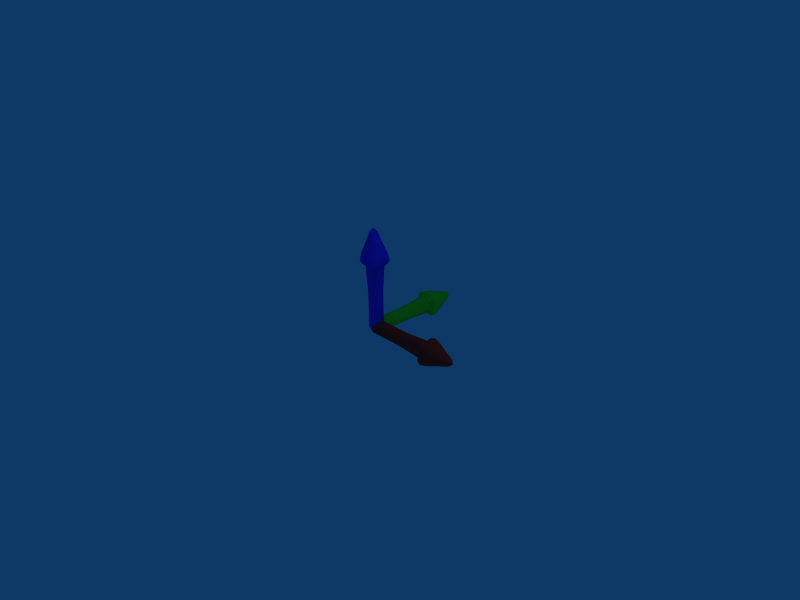 # Source: Axis.blend  (saved by Blender 2.49.2; exported with 4.5.12 LTS)
import bpy
from mathutils import Matrix  # noqa: F401  (used for matrix-valued properties, if any)

bpy.ops.wm.read_factory_settings(use_empty=True)
scene = bpy.context.scene
scene.name = 'Scene'

# ---- collections
col_collection_1 = bpy.data.collections.new('Collection 1'); scene.collection.children.link(col_collection_1)

# ---- materials (node trees are filled in below, after node groups)
mat_material_002 = bpy.data.materials.new('Material.002')
mat_material_002.alpha_threshold = 0.0
mat_material_002.diffuse_color = (0.1549, 1.0, 0.1549, 1.0)
mat_material_002.roughness = 0.5
mat_material_002.line_color = (0.0, 0.0, 0.0, 1.0)
mat_material_001 = bpy.data.materials.new('Material.001')
mat_material_001.alpha_threshold = 0.0
mat_material_001.diffuse_color = (1.0, 0.1797, 0.1549, 1.0)
mat_material_001.roughness = 0.5
mat_material_001.line_color = (0.0, 0.0, 0.0, 1.0)
mat_material = bpy.data.materials.new('Material')
mat_material.alpha_threshold = 0.0
mat_material.diffuse_color = (0.155, 0.155, 1.0, 1.0)
mat_material.roughness = 0.5
mat_material.line_color = (0.0, 0.0, 0.0, 1.0)

# ---- material node trees

# ---- world
world_world = bpy.data.worlds.new('World'); scene.world = world_world
world_world.color = (0.05656, 0.2208, 0.4)
world_world.use_sun_shadow = False
world_world.sun_shadow_jitter_overblur = 0.0
world_world.cycles.sampling_method = 'MANUAL'
world_world.cycles.sample_map_resolution = 256

# ---- cameras
cam_camera = bpy.data.cameras.new('Camera')
cam_camera.passepartout_alpha = 0.2
cam_camera.clip_end = 100.0
cam_camera.lens = 35.0
cam_camera.ortho_scale = 7.314
cam_camera.show_passepartout = False
cam_camera.show_safe_areas = True
cam_camera.dof.focus_distance = 0.0
cam_camera.dof.aperture_fstop = 128.0

# ---- lights
light_spot = bpy.data.lights.new('Spot', 'POINT')
light_spot.transmission_factor = 0.0
light_spot.cutoff_distance = 30.0
light_spot.energy = 100.0
light_spot.shadow_buffer_clip_start = 1.001
light_spot.shadow_soft_size = 1.0
light_spot.shadow_maximum_resolution = 0.006
light_spot.use_absolute_resolution = True
light_spot.cycles.use_multiple_importance_sampling = False

# ---- meshes
me_axis_y = bpy.data.meshes.new('Axis_Y')
me_axis_y.from_pydata([(-2.98e-08, -0.1, 2.235e-08), (0.1, 0.0, 5.96e-08), (-5.96e-08, 7.451e-09, 0.1), (-0.1, 0.0, 1.49e-08), (-1.49e-08, -7.451e-09, -0.1), (2.235e-08, 0.55, -0.1), (-0.1, 0.55, 0.0), (-6.706e-08, 0.55, 0.1), (0.1, 0.55, 5.96e-08), (0.1284, 1.0, 0.0), (0.1568, 1.0, -0.09507), (0.1568, 1.0, 0.09507), (-5.712e-08, 1.0, 0.1284), (0.09507, 1.0, 0.1568), (-0.09507, 1.0, 0.1568), (-0.1284, 1.0, -1.192e-07), (-0.1568, 1.0, 0.09507), (-0.1568, 1.0, -0.09507), (5.96e-08, 1.0, -0.1284), (-0.09507, 1.0, -0.1568), (0.09507, 1.0, -0.1568), (0.09137, 1.109, -0.1531), (-0.002484, 1.218, -0.121), (-0.004969, 1.436, -0.05677), (-0.09385, 1.109, -0.1531), (-0.1556, 1.109, -0.09137), (-0.126, 1.218, 0.002484), (-0.06671, 1.436, 0.004969), (-0.1556, 1.109, 0.09385), (-0.09385, 1.109, 0.1556), (-0.002484, 1.218, 0.126), (-0.004969, 1.436, 0.06671), (0.09137, 1.109, 0.1556), (0.1531, 1.109, 0.09385), (0.121, 1.218, 0.002484), (0.05677, 1.436, 0.004969), (0.1531, 1.109, -0.09137), (-3.725e-08, -0.075, 0.075), (0.075, -0.075, 3.725e-08), (-2.608e-08, -0.075, -0.075), (-0.075, -0.075, 7.451e-09), (0.1, 0.1875, 5.96e-08), (-7.637e-08, 0.1875, 0.1), (-0.1, 0.1875, 1.49e-08), (1.863e-09, 0.1875, -0.1), (0.075, 0.0, 0.075), (0.075, 0.0, -0.075), (-0.075, 0.0, 0.075), (-0.075, 0.0, -0.075), (-0.075, 0.55, -0.075), (4.284e-08, 0.8875, -0.1071), (0.075, 0.55, -0.075), (-0.075, 0.55, 0.075), (-0.1071, 0.8875, -5.96e-08), (0.075, 0.55, 0.075), (-5.34e-08, 0.8875, 0.1071), (0.1071, 0.8875, 0.0), (0.1343, 1.0, -0.1343), (0.1343, 1.0, 0.1343), (-0.1343, 1.0, 0.1343), (-0.1343, 1.0, -0.1343), (0.1701, 1.027, -0.09291), (0.1701, 1.027, 0.09354), (0.09291, 1.027, 0.1707), (-0.09354, 1.027, 0.1707), (-0.1707, 1.027, 0.09354), (-0.1707, 1.027, -0.09291), (0.09291, 1.027, -0.1701), (-0.09354, 1.027, -0.1701), (-0.1327, 1.136, 0.1327), (-0.04387, 1.463, 0.04387), (0.1296, 1.136, 0.1327), (0.03331, 1.463, 0.04387), (0.1296, 1.136, -0.1296), (0.03331, 1.463, -0.03331), (-0.1327, 1.136, -0.1296), (-0.04387, 1.463, -0.03331), (0.1426, 1.0, 0.04877), (0.1426, 1.0, -0.04877), (-0.04877, 1.0, 0.1426), (0.04877, 1.0, 0.1426), (-0.1426, 1.0, -0.04877), (-0.1426, 1.0, 0.04877), (0.04877, 1.0, -0.1426), (-0.04877, 1.0, -0.1426), (0.04444, 1.164, -0.1371), (-0.04817, 1.164, -0.1371), (-0.003727, 1.327, -0.08888), (-0.1408, 1.164, -0.04444), (-0.1408, 1.164, 0.04817), (-0.09634, 1.327, 0.003726), (-0.04817, 1.164, 0.1408), (0.04444, 1.164, 0.1408), (-0.003727, 1.327, 0.09634), (0.1371, 1.164, 0.04817), (0.1371, 1.164, -0.04444), (0.08888, 1.327, 0.003727), (0.05556, -0.05556, -0.05556), (0.05556, -0.05556, 0.05556), (-0.05556, -0.05556, 0.05556), (-0.05556, -0.05556, -0.05556), (0.075, 0.1875, -0.075), (0.075, 0.1875, 0.075), (-0.075, 0.1875, 0.075), (-0.075, 0.1875, -0.075), (0.09308, 0.95, -0.09308), (-0.09308, 0.95, -0.09308), (-0.09308, 0.95, 0.09308), (0.09308, 0.95, 0.09308), (0.147, 1.034, -0.147), (0.147, 1.034, 0.1478), (-0.1478, 1.034, 0.1478), (-0.1478, 1.034, -0.147), (-0.0059, 1.518, 0.0059), (0.1684, 1.03, 0.0003451), (-0.0003451, 1.03, 0.1691), (-0.1691, 1.03, 0.000345), (-0.000345, 1.03, -0.1684), (-0.08742, 1.297, 0.08742), (0.08065, 1.297, 0.08742), (0.08065, 1.297, -0.08065), (-0.08742, 1.297, -0.08065)], [], [(0, 39, 97, 38), (0, 38, 98, 37), (0, 37, 99, 40), (0, 40, 100, 39), (1, 38, 97, 46), (1, 46, 101, 41), (1, 41, 102, 45), (1, 45, 98, 38), (2, 37, 98, 45), (2, 45, 102, 42), (2, 42, 103, 47), (2, 47, 99, 37), (3, 40, 99, 47), (3, 47, 103, 43), (3, 43, 104, 48), (3, 48, 100, 40), (4, 44, 101, 46), (4, 46, 97, 39), (4, 39, 100, 48), (4, 48, 104, 44), (5, 51, 101, 44), (5, 44, 104, 49), (5, 49, 106, 50), (5, 50, 105, 51), (6, 49, 104, 43), (6, 43, 103, 52), (6, 52, 107, 53), (6, 53, 106, 49), (7, 52, 103, 42), (7, 42, 102, 54), (7, 54, 108, 55), (7, 55, 107, 52), (8, 54, 102, 41), (8, 41, 101, 51), (8, 51, 105, 56), (8, 56, 108, 54), (9, 78, 114, 77), (9, 77, 108, 56), (9, 56, 105, 78), (10, 57, 109, 61), (10, 61, 114, 78), (10, 78, 105, 57), (11, 77, 114, 62), (11, 62, 110, 58), (11, 58, 108, 77), (12, 80, 115, 79), (12, 79, 107, 55), (12, 55, 108, 80), (13, 58, 110, 63), (13, 63, 115, 80), (13, 80, 108, 58), (14, 79, 115, 64), (14, 64, 111, 59), (14, 59, 107, 79), (15, 82, 116, 81), (15, 81, 106, 53), (15, 53, 107, 82), (16, 59, 111, 65), (16, 65, 116, 82), (16, 82, 107, 59), (17, 81, 116, 66), (17, 66, 112, 60), (17, 60, 106, 81), (18, 84, 117, 83), (18, 83, 105, 50), (18, 50, 106, 84), (19, 60, 112, 68), (19, 68, 117, 84), (19, 84, 106, 60), (20, 83, 117, 67), (20, 67, 109, 57), (20, 57, 105, 83), (21, 85, 120, 73), (21, 73, 109, 67), (21, 67, 117, 85), (22, 85, 117, 86), (22, 86, 121, 87), (22, 87, 120, 85), (23, 76, 113, 74), (23, 74, 120, 87), (23, 87, 121, 76), (24, 75, 121, 86), (24, 86, 117, 68), (24, 68, 112, 75), (25, 88, 121, 75), (25, 75, 112, 66), (25, 66, 116, 88), (26, 88, 116, 89), (26, 89, 118, 90), (26, 90, 121, 88), (27, 70, 113, 76), (27, 76, 121, 90), (27, 90, 118, 70), (28, 69, 118, 89), (28, 89, 116, 65), (28, 65, 111, 69), (29, 91, 118, 69), (29, 69, 111, 64), (29, 64, 115, 91), (30, 91, 115, 92), (30, 92, 119, 93), (30, 93, 118, 91), (31, 72, 113, 70), (31, 70, 118, 93), (31, 93, 119, 72), (32, 71, 119, 92), (32, 92, 115, 63), (32, 63, 110, 71), (33, 94, 119, 71), (33, 71, 110, 62), (33, 62, 114, 94), (34, 94, 114, 95), (34, 95, 120, 96), (34, 96, 119, 94), (35, 74, 113, 72), (35, 72, 119, 96), (35, 96, 120, 74), (36, 73, 120, 95), (36, 95, 114, 61), (36, 61, 109, 73)])
me_axis_y.polygons.foreach_set('use_smooth', [True] * 120)
me_axis_y.materials.append(mat_material_002)
me_axis_y.use_remesh_preserve_volume = False
me_axis_y.use_remesh_preserve_attributes = False
me_axis_y.use_mirror_vertex_groups = False
me_axis_y.update()
me_axis_x = bpy.data.meshes.new('Axis_X')
me_axis_x.from_pydata([(-0.1, -1.49e-08, 3.725e-08), (-7.451e-09, -5.96e-08, -0.1), (0.0, -0.1, 5.96e-08), (7.451e-09, -1.49e-08, 0.1), (0.0, 0.1, 1.49e-08), (0.55, 0.1, -5.96e-08), (0.55, 0.0, 0.1), (0.55, -0.1, 5.96e-08), (0.55, -5.96e-08, -0.1), (1.0, -3.725e-08, -0.1284), (1.0, 0.09507, -0.1568), (1.0, -0.09507, -0.1568), (1.0, -0.1284, 0.0), (1.0, -0.1568, -0.09507), (1.0, -0.1568, 0.09507), (1.0, 3.725e-08, 0.1284), (1.0, -0.09507, 0.1568), (1.0, 0.09507, 0.1568), (1.0, 0.1284, -1.192e-07), (1.0, 0.1568, 0.09507), (1.0, 0.1568, -0.09507), (1.109, 0.1531, -0.09137), (1.218, 0.121, 0.002484), (1.436, 0.05677, 0.004969), (1.109, 0.1531, 0.09385), (1.109, 0.09137, 0.1556), (1.218, -0.002484, 0.126), (1.436, -0.004969, 0.06671), (1.109, -0.09385, 0.1556), (1.109, -0.1556, 0.09385), (1.218, -0.126, 0.002484), (1.436, -0.06671, 0.004969), (1.109, -0.1556, -0.09137), (1.109, -0.09385, -0.1531), (1.218, -0.002484, -0.121), (1.436, -0.004969, -0.05677), (1.109, 0.09137, -0.1531), (-0.075, -0.075, 3.725e-08), (-0.075, -3.353e-08, -0.075), (-0.075, 0.075, 2.98e-08), (-0.075, -7.451e-09, 0.075), (0.1875, -7.451e-08, -0.1), (0.1875, -0.1, 7.451e-08), (0.1875, -1.863e-08, 0.1), (0.1875, 0.1, -1.49e-08), (0.0, -0.075, -0.075), (0.0, 0.075, -0.075), (0.0, -0.075, 0.075), (0.0, 0.075, 0.075), (0.55, 0.075, 0.075), (0.8875, 0.1071, -5.96e-08), (0.55, 0.075, -0.075), (0.55, -0.075, 0.075), (0.8875, 2.421e-08, 0.1071), (0.55, -0.075, -0.075), (0.8875, -0.1071, 0.0), (0.8875, -3.912e-08, -0.1071), (1.0, 0.1343, -0.1343), (1.0, -0.1343, -0.1343), (1.0, -0.1343, 0.1343), (1.0, 0.1343, 0.1343), (1.027, 0.09291, -0.1701), (1.027, -0.09354, -0.1701), (1.027, -0.1707, -0.09291), (1.027, -0.1707, 0.09354), (1.027, -0.09354, 0.1707), (1.027, 0.09291, 0.1707), (1.027, 0.1701, -0.09291), (1.027, 0.1701, 0.09354), (1.136, -0.1327, 0.1327), (1.463, -0.04387, 0.04387), (1.136, -0.1327, -0.1296), (1.463, -0.04387, -0.03331), (1.136, 0.1296, -0.1296), (1.463, 0.03331, -0.03331), (1.136, 0.1296, 0.1327), (1.463, 0.03331, 0.04387), (1.0, -0.04877, -0.1426), (1.0, 0.04877, -0.1426), (1.0, -0.1426, 0.04877), (1.0, -0.1426, -0.04877), (1.0, 0.04877, 0.1426), (1.0, -0.04877, 0.1426), (1.0, 0.1426, -0.04877), (1.0, 0.1426, 0.04877), (1.164, 0.1371, -0.04444), (1.164, 0.1371, 0.04817), (1.327, 0.08888, 0.003726), (1.164, 0.04444, 0.1408), (1.164, -0.04817, 0.1408), (1.327, -0.003727, 0.09634), (1.164, -0.1408, 0.04817), (1.164, -0.1408, -0.04444), (1.327, -0.09634, 0.003727), (1.164, -0.04817, -0.1371), (1.164, 0.04444, -0.1371), (1.327, -0.003727, -0.08888), (-0.05556, 0.05556, -0.05556), (-0.05556, -0.05556, -0.05556), (-0.05556, -0.05556, 0.05556), (-0.05556, 0.05556, 0.05556), (0.1875, 0.075, -0.075), (0.1875, -0.075, -0.075), (0.1875, -0.075, 0.075), (0.1875, 0.075, 0.075), (0.95, 0.09308, -0.09308), (0.95, 0.09308, 0.09308), (0.95, -0.09308, 0.09308), (0.95, -0.09308, -0.09308), (1.034, 0.147, -0.147), (1.034, -0.1478, -0.147), (1.034, -0.1478, 0.1478), (1.034, 0.147, 0.1478), (1.518, -0.0059, 0.0059), (1.03, -0.0003451, -0.1684), (1.03, -0.1691, 0.0003451), (1.03, -0.000345, 0.1691), (1.03, 0.1684, 0.0003449), (1.297, -0.08742, 0.08742), (1.297, -0.08742, -0.08065), (1.297, 0.08065, -0.08065), (1.297, 0.08065, 0.08742)], [], [(0, 39, 97, 38), (0, 38, 98, 37), (0, 37, 99, 40), (0, 40, 100, 39), (1, 38, 97, 46), (1, 46, 101, 41), (1, 41, 102, 45), (1, 45, 98, 38), (2, 37, 98, 45), (2, 45, 102, 42), (2, 42, 103, 47), (2, 47, 99, 37), (3, 40, 99, 47), (3, 47, 103, 43), (3, 43, 104, 48), (3, 48, 100, 40), (4, 44, 101, 46), (4, 46, 97, 39), (4, 39, 100, 48), (4, 48, 104, 44), (5, 51, 101, 44), (5, 44, 104, 49), (5, 49, 106, 50), (5, 50, 105, 51), (6, 49, 104, 43), (6, 43, 103, 52), (6, 52, 107, 53), (6, 53, 106, 49), (7, 52, 103, 42), (7, 42, 102, 54), (7, 54, 108, 55), (7, 55, 107, 52), (8, 54, 102, 41), (8, 41, 101, 51), (8, 51, 105, 56), (8, 56, 108, 54), (9, 78, 114, 77), (9, 77, 108, 56), (9, 56, 105, 78), (10, 57, 109, 61), (10, 61, 114, 78), (10, 78, 105, 57), (11, 77, 114, 62), (11, 62, 110, 58), (11, 58, 108, 77), (12, 80, 115, 79), (12, 79, 107, 55), (12, 55, 108, 80), (13, 58, 110, 63), (13, 63, 115, 80), (13, 80, 108, 58), (14, 79, 115, 64), (14, 64, 111, 59), (14, 59, 107, 79), (15, 82, 116, 81), (15, 81, 106, 53), (15, 53, 107, 82), (16, 59, 111, 65), (16, 65, 116, 82), (16, 82, 107, 59), (17, 81, 116, 66), (17, 66, 112, 60), (17, 60, 106, 81), (18, 84, 117, 83), (18, 83, 105, 50), (18, 50, 106, 84), (19, 60, 112, 68), (19, 68, 117, 84), (19, 84, 106, 60), (20, 83, 117, 67), (20, 67, 109, 57), (20, 57, 105, 83), (21, 85, 120, 73), (21, 73, 109, 67), (21, 67, 117, 85), (22, 85, 117, 86), (22, 86, 121, 87), (22, 87, 120, 85), (23, 76, 113, 74), (23, 74, 120, 87), (23, 87, 121, 76), (24, 75, 121, 86), (24, 86, 117, 68), (24, 68, 112, 75), (25, 88, 121, 75), (25, 75, 112, 66), (25, 66, 116, 88), (26, 88, 116, 89), (26, 89, 118, 90), (26, 90, 121, 88), (27, 70, 113, 76), (27, 76, 121, 90), (27, 90, 118, 70), (28, 69, 118, 89), (28, 89, 116, 65), (28, 65, 111, 69), (29, 91, 118, 69), (29, 69, 111, 64), (29, 64, 115, 91), (30, 91, 115, 92), (30, 92, 119, 93), (30, 93, 118, 91), (31, 72, 113, 70), (31, 70, 118, 93), (31, 93, 119, 72), (32, 71, 119, 92), (32, 92, 115, 63), (32, 63, 110, 71), (33, 94, 119, 71), (33, 71, 110, 62), (33, 62, 114, 94), (34, 94, 114, 95), (34, 95, 120, 96), (34, 96, 119, 94), (35, 74, 113, 72), (35, 72, 119, 96), (35, 96, 120, 74), (36, 73, 120, 95), (36, 95, 114, 61), (36, 61, 109, 73)])
me_axis_x.polygons.foreach_set('use_smooth', [True] * 120)
me_axis_x.materials.append(mat_material_001)
me_axis_x.use_remesh_preserve_volume = False
me_axis_x.use_remesh_preserve_attributes = False
me_axis_x.use_mirror_vertex_groups = False
me_axis_x.update()
me_axis_z = bpy.data.meshes.new('Axis_Z')
me_axis_z.from_pydata([(-2.98e-08, -1.49e-08, -0.1), (0.1, -5.96e-08, 0.0), (-5.96e-08, -0.1, 0.0), (-0.1, -1.49e-08, 0.0), (-1.49e-08, 0.1, 0.0), (2.235e-08, 0.1, 0.55), (-0.1, 0.0, 0.55), (-6.706e-08, -0.1, 0.55), (0.1, -5.96e-08, 0.55), (0.1284, -3.725e-08, 1.0), (0.1568, 0.09507, 1.0), (0.1568, -0.09507, 1.0), (-5.712e-08, -0.1284, 1.0), (0.09507, -0.1568, 1.0), (-0.09507, -0.1568, 1.0), (-0.1284, 3.725e-08, 1.0), (-0.1568, -0.09507, 1.0), (-0.1568, 0.09507, 1.0), (5.96e-08, 0.1284, 1.0), (-0.09507, 0.1568, 1.0), (0.09507, 0.1568, 1.0), (0.09137, 0.1531, 1.109), (-0.002484, 0.121, 1.218), (-0.004969, 0.05677, 1.436), (-0.09385, 0.1531, 1.109), (-0.1556, 0.09137, 1.109), (-0.126, -0.002484, 1.218), (-0.06671, -0.004969, 1.436), (-0.1556, -0.09385, 1.109), (-0.09385, -0.1556, 1.109), (-0.002484, -0.126, 1.218), (-0.004969, -0.06671, 1.436), (0.09137, -0.1556, 1.109), (0.1531, -0.09385, 1.109), (0.121, -0.002484, 1.218), (0.05677, -0.004969, 1.436), (0.1531, 0.09137, 1.109), (-3.725e-08, -0.075, -0.075), (0.075, -3.353e-08, -0.075), (-2.608e-08, 0.075, -0.075), (-0.075, -7.451e-09, -0.075), (0.1, -7.451e-08, 0.1875), (-7.637e-08, -0.1, 0.1875), (-0.1, -1.863e-08, 0.1875), (1.863e-09, 0.1, 0.1875), (0.075, -0.075, 0.0), (0.075, 0.075, 0.0), (-0.075, -0.075, 0.0), (-0.075, 0.075, 0.0), (-0.075, 0.075, 0.55), (4.284e-08, 0.1071, 0.8875), (0.075, 0.075, 0.55), (-0.075, -0.075, 0.55), (-0.1071, 2.421e-08, 0.8875), (0.075, -0.075, 0.55), (-5.34e-08, -0.1071, 0.8875), (0.1071, -3.912e-08, 0.8875), (0.1343, 0.1343, 1.0), (0.1343, -0.1343, 1.0), (-0.1343, -0.1343, 1.0), (-0.1343, 0.1343, 1.0), (0.1701, 0.09291, 1.027), (0.1701, -0.09354, 1.027), (0.09291, -0.1707, 1.027), (-0.09354, -0.1707, 1.027), (-0.1707, -0.09354, 1.027), (-0.1707, 0.09291, 1.027), (0.09291, 0.1701, 1.027), (-0.09354, 0.1701, 1.027), (-0.1327, -0.1327, 1.136), (-0.04387, -0.04387, 1.463), (0.1296, -0.1327, 1.136), (0.03331, -0.04387, 1.463), (0.1296, 0.1296, 1.136), (0.03331, 0.03331, 1.463), (-0.1327, 0.1296, 1.136), (-0.04387, 0.03331, 1.463), (0.1426, -0.04877, 1.0), (0.1426, 0.04877, 1.0), (-0.04877, -0.1426, 1.0), (0.04877, -0.1426, 1.0), (-0.1426, 0.04877, 1.0), (-0.1426, -0.04877, 1.0), (0.04877, 0.1426, 1.0), (-0.04877, 0.1426, 1.0), (0.04444, 0.1371, 1.164), (-0.04817, 0.1371, 1.164), (-0.003727, 0.08888, 1.327), (-0.1408, 0.04444, 1.164), (-0.1408, -0.04817, 1.164), (-0.09634, -0.003727, 1.327), (-0.04817, -0.1408, 1.164), (0.04444, -0.1408, 1.164), (-0.003727, -0.09634, 1.327), (0.1371, -0.04817, 1.164), (0.1371, 0.04444, 1.164), (0.08888, -0.003727, 1.327), (0.05556, 0.05556, -0.05556), (0.05556, -0.05556, -0.05556), (-0.05556, -0.05556, -0.05556), (-0.05556, 0.05556, -0.05556), (0.075, 0.075, 0.1875), (0.075, -0.075, 0.1875), (-0.075, -0.075, 0.1875), (-0.075, 0.075, 0.1875), (0.09308, 0.09308, 0.95), (-0.09308, 0.09308, 0.95), (-0.09308, -0.09308, 0.95), (0.09308, -0.09308, 0.95), (0.147, 0.147, 1.034), (0.147, -0.1478, 1.034), (-0.1478, -0.1478, 1.034), (-0.1478, 0.147, 1.034), (-0.0059, -0.0059, 1.518), (0.1684, -0.0003451, 1.03), (-0.0003451, -0.1691, 1.03), (-0.1691, -0.000345, 1.03), (-0.000345, 0.1684, 1.03), (-0.08742, -0.08742, 1.297), (0.08065, -0.08742, 1.297), (0.08065, 0.08065, 1.297), (-0.08742, 0.08065, 1.297)], [], [(0, 39, 97, 38), (0, 38, 98, 37), (0, 37, 99, 40), (0, 40, 100, 39), (1, 38, 97, 46), (1, 46, 101, 41), (1, 41, 102, 45), (1, 45, 98, 38), (2, 37, 98, 45), (2, 45, 102, 42), (2, 42, 103, 47), (2, 47, 99, 37), (3, 40, 99, 47), (3, 47, 103, 43), (3, 43, 104, 48), (3, 48, 100, 40), (4, 44, 101, 46), (4, 46, 97, 39), (4, 39, 100, 48), (4, 48, 104, 44), (5, 51, 101, 44), (5, 44, 104, 49), (5, 49, 106, 50), (5, 50, 105, 51), (6, 49, 104, 43), (6, 43, 103, 52), (6, 52, 107, 53), (6, 53, 106, 49), (7, 52, 103, 42), (7, 42, 102, 54), (7, 54, 108, 55), (7, 55, 107, 52), (8, 54, 102, 41), (8, 41, 101, 51), (8, 51, 105, 56), (8, 56, 108, 54), (9, 78, 114, 77), (9, 77, 108, 56), (9, 56, 105, 78), (10, 57, 109, 61), (10, 61, 114, 78), (10, 78, 105, 57), (11, 77, 114, 62), (11, 62, 110, 58), (11, 58, 108, 77), (12, 80, 115, 79), (12, 79, 107, 55), (12, 55, 108, 80), (13, 58, 110, 63), (13, 63, 115, 80), (13, 80, 108, 58), (14, 79, 115, 64), (14, 64, 111, 59), (14, 59, 107, 79), (15, 82, 116, 81), (15, 81, 106, 53), (15, 53, 107, 82), (16, 59, 111, 65), (16, 65, 116, 82), (16, 82, 107, 59), (17, 81, 116, 66), (17, 66, 112, 60), (17, 60, 106, 81), (18, 84, 117, 83), (18, 83, 105, 50), (18, 50, 106, 84), (19, 60, 112, 68), (19, 68, 117, 84), (19, 84, 106, 60), (20, 83, 117, 67), (20, 67, 109, 57), (20, 57, 105, 83), (21, 85, 120, 73), (21, 73, 109, 67), (21, 67, 117, 85), (22, 85, 117, 86), (22, 86, 121, 87), (22, 87, 120, 85), (23, 76, 113, 74), (23, 74, 120, 87), (23, 87, 121, 76), (24, 75, 121, 86), (24, 86, 117, 68), (24, 68, 112, 75), (25, 88, 121, 75), (25, 75, 112, 66), (25, 66, 116, 88), (26, 88, 116, 89), (26, 89, 118, 90), (26, 90, 121, 88), (27, 70, 113, 76), (27, 76, 121, 90), (27, 90, 118, 70), (28, 69, 118, 89), (28, 89, 116, 65), (28, 65, 111, 69), (29, 91, 118, 69), (29, 69, 111, 64), (29, 64, 115, 91), (30, 91, 115, 92), (30, 92, 119, 93), (30, 93, 118, 91), (31, 72, 113, 70), (31, 70, 118, 93), (31, 93, 119, 72), (32, 71, 119, 92), (32, 92, 115, 63), (32, 63, 110, 71), (33, 94, 119, 71), (33, 71, 110, 62), (33, 62, 114, 94), (34, 94, 114, 95), (34, 95, 120, 96), (34, 96, 119, 94), (35, 74, 113, 72), (35, 72, 119, 96), (35, 96, 120, 74), (36, 73, 120, 95), (36, 95, 114, 61), (36, 61, 109, 73)])
me_axis_z.polygons.foreach_set('use_smooth', [True] * 120)
me_axis_z.materials.append(mat_material)
me_axis_z.use_remesh_preserve_volume = False
me_axis_z.use_remesh_preserve_attributes = False
me_axis_z.use_mirror_vertex_groups = False
me_axis_z.update()

# ---- objects
ob_axis_y = bpy.data.objects.new('Axis_Y', me_axis_y)
ob_axis_x = bpy.data.objects.new('Axis_X', me_axis_x)
ob_axis_z = bpy.data.objects.new('Axis_Z', me_axis_z)
ob_lamp = bpy.data.objects.new('Lamp', light_spot)
ob_camera = bpy.data.objects.new('Camera', cam_camera)

# ---- transforms, parenting, visibility, modifiers, constraints
ob_axis_y.location = (0.0, 0.0, 0.0)
ob_axis_y.lock_rotations_4d = False
ob_axis_y.empty_display_type = 'ARROWS'
ob_axis_y.lineart.crease_threshold = 0.0
ob_axis_x.location = (0.0, 0.0, 0.0)
ob_axis_x.lock_rotations_4d = False
ob_axis_x.empty_display_type = 'ARROWS'
ob_axis_x.lineart.crease_threshold = 0.0
ob_axis_z.location = (0.0, 0.0, 0.0)
ob_axis_z.lock_rotations_4d = False
ob_axis_z.empty_display_type = 'ARROWS'
ob_axis_z.lineart.crease_threshold = 0.0
ob_lamp.location = (4.076, 1.005, 5.904)
ob_lamp.rotation_euler = (0.6503, 0.05522, 1.866)
ob_lamp.lock_rotations_4d = False
ob_lamp.empty_display_type = 'ARROWS'
ob_lamp.color = (0.0, 0.0, 0.0, 0.0)
ob_lamp.lineart.crease_threshold = 0.0
ob_camera.location = (7.481, -6.508, 5.344)
ob_camera.rotation_euler = (1.109, 0.01082, 0.8149)
ob_camera.lock_rotations_4d = False
ob_camera.empty_display_type = 'ARROWS'
ob_camera.color = (0.0, 0.0, 0.0, 0.0)
ob_camera.display_type = 'WIRE'
ob_camera.lineart.crease_threshold = 0.0

# ---- collection membership
col_collection_1.objects.link(ob_axis_y)
col_collection_1.objects.link(ob_axis_x)
col_collection_1.objects.link(ob_axis_z)
col_collection_1.objects.link(ob_lamp)
col_collection_1.objects.link(ob_camera)

# ---- scene / render settings (as saved in the file)
scene.camera = ob_camera
scene.frame_start = 1; scene.frame_end = 250; scene.frame_set(1)
scene.render.engine = 'BLENDER_EEVEE_NEXT'
scene.render.image_settings.file_format = 'JPEG'
scene.render.image_settings.color_mode = 'RGB'
scene.render.image_settings.compression = 90
scene.render.resolution_x = 800
scene.render.resolution_y = 600
scene.render.pixel_aspect_x = 100.0
scene.render.pixel_aspect_y = 100.0
scene.render.fps = 25
scene.render.dither_intensity = 0.0
scene.render.use_compositing = False
scene.render.use_sequencer = False
scene.render.bake_margin = 2
scene.render.bake_bias = 0.0
scene.render.use_stamp_time = False
scene.render.use_stamp_date = False
scene.render.use_stamp_frame = False
scene.render.use_stamp_camera = False
scene.render.use_stamp_scene = False
scene.render.use_stamp_filename = False
scene.render.use_stamp_render_time = False
scene.render.stamp_font_size = 0
scene.cycles.use_denoising = False
scene.cycles.samples = 10
scene.cycles.sampling_pattern = 'TABULATED_SOBOL'
scene.cycles.light_sampling_threshold = 0.0
scene.cycles.use_adaptive_sampling = False
scene.cycles.use_light_tree = False
scene.cycles.blur_glossy = 0.0
scene.cycles.volume_bounces = 1
scene.cycles.pixel_filter_type = 'GAUSSIAN'
scene.cycles.sample_clamp_indirect = 0.0
scene.view_settings.view_transform = 'Raw'
bpy.context.view_layer.update()
